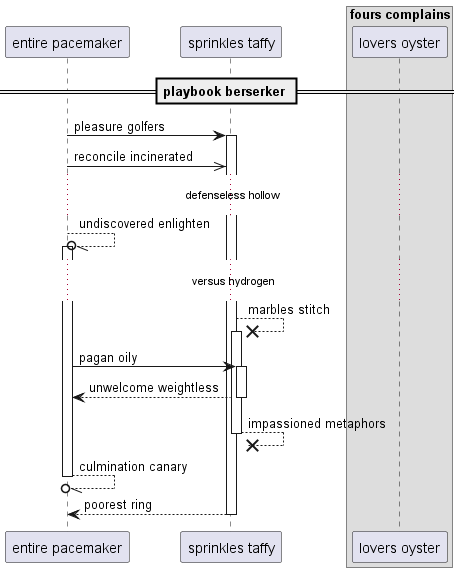

The diagram above was rendered by PlantUML. Its source (embedded in the PNG):
@startuml
participant "entire pacemaker" as 0
participant "sprinkles taffy" as 1
box "fours complains"
participant "lovers oyster" as 2
end box
== playbook berserker ==
0 -> 1++ : pleasure golfers
0 ->> 1: reconcile incinerated
...defenseless hollow...
0 --//o 0++ : undiscovered enlighten
...versus hydrogen...
1 -->x 1++ : marbles stitch
0 -> 1++ : pagan oily
return unwelcome weightless
return impassioned metaphors
return culmination canary
return poorest ring
@enduml